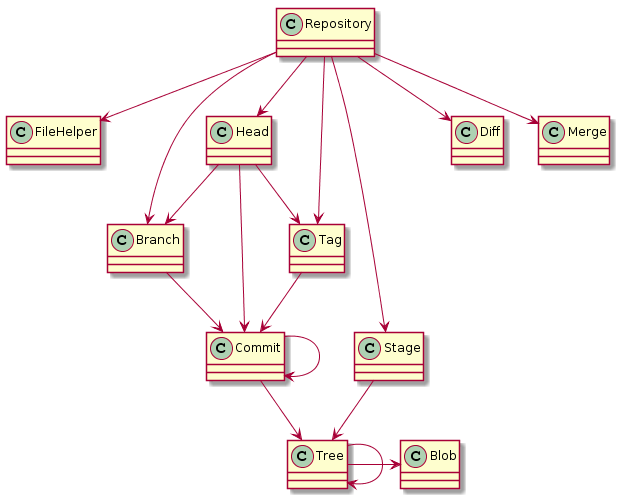

The diagram above was rendered by PlantUML. Its source (embedded in the PNG):
@startuml
class Repository
class FileHelper
class Head
class Stage
class Branch
class Tag
class Commit
class Tree
class Blob
class Diff
class Merge


Repository --> FileHelper
Repository --> Head 
Repository --> Stage 
Repository --> Branch 
Repository --> Tag
Repository --> Diff
Repository --> Merge
Head --> Branch 
Head --> Tag 
Head --> Commit
Stage --> Tree
Branch --> Commit
Tag --> Commit
Commit --> Tree
Commit --> Commit
Tree --> Tree
Tree -> Blob
@enduml